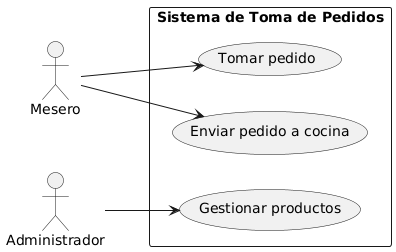

The diagram above was rendered by PlantUML. Its source (embedded in the PNG):
@startuml
left to right direction
actor "Mesero" as Mesero
actor "Administrador" as Administrador

rectangle "Sistema de Toma de Pedidos" {
    usecase "Tomar pedido" as UC1
    usecase "Enviar pedido a cocina" as UC2
    usecase "Gestionar productos" as UC3
}

Mesero --> UC1
Mesero --> UC2
Administrador --> UC3
@enduml